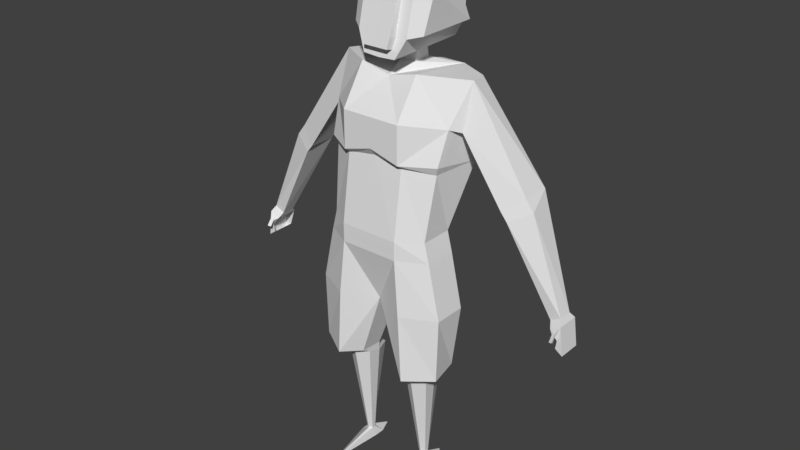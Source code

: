 # Source: player_mirror.blend  (saved by Blender 2.78.0; exported with 4.5.12 LTS)
import bpy
from mathutils import Matrix  # noqa: F401  (used for matrix-valued properties, if any)

bpy.ops.wm.read_factory_settings(use_empty=True)
scene = bpy.context.scene
scene.name = 'Scene'

# ---- collections
col_collection_1 = bpy.data.collections.new('Collection 1'); scene.collection.children.link(col_collection_1)

# ---- materials (node trees are filled in below, after node groups)
mat_uv = bpy.data.materials.new('UV')
mat_uv.alpha_threshold = 0.0
mat_uv.use_transparent_shadow = False
mat_uv.roughness = 0.5

# ---- material node trees

# ---- world
world_world = bpy.data.worlds.new('World'); scene.world = world_world
world_world.color = (0.05088, 0.05088, 0.05088)
world_world.use_sun_shadow = False
world_world.sun_shadow_jitter_overblur = 0.0
world_world.cycles.sampling_method = 'MANUAL'

# ---- meshes
me_cylinder = bpy.data.meshes.new('Cylinder')
me_cylinder.from_pydata([(-3.877, 1.312, -2.013), (-3.877, 3.47, 8.328), (-3.485, 1.085, -2.013), (-2.467, 0.8141, 9.121), (-3.485, 0.6331, -2.013), (-2.467, -0.8141, 9.678), (-3.877, 0.407, -2.013), (-3.877, -1.628, 9.678), (-4.268, 0.6331, -2.013), (-5.41, -0.8141, 9.678), (-4.268, 1.085, -2.013), (-5.287, 0.8141, 9.121), (-3.877, 1.628, 10.11), (-2.467, 0.8141, 10.11), (-5.532, 0.8141, 10.11), (-3.877, 3.742, -3.149), (-3.243, 2.164, -3.149), (-3.243, 1.008, -3.149), (-3.877, -5.397, -3.149), (-5.308, 1.008, -3.149), (-5.308, 2.164, -3.149), (-3.877, 2.989, 11.77), (-2.448, -1.848, 10.28), (-4.328, -3.695, 10.28), (-7.506, -1.848, 10.65), (-6.709, 1.848, 10.65), (-3.907, 3.695, 17.92), (0.0, 1.848, 17.92), (0.0, -1.848, 17.92), (-3.907, -3.695, 17.92), (-7.721, -1.848, 17.92), (-7.721, 1.848, 17.92), (-3.324, 3.695, 24.1), (-3.324, -3.527, 24.1), (-6.376, -1.848, 24.05), (-6.376, 1.848, 24.05), (0.0, 1.848, 24.1), (0.0, -3.527, 24.1), (-3.324, 3.695, 26.18), (-3.324, -3.527, 26.18), (-5.819, -1.848, 26.24), (-5.819, 1.848, 26.24), (0.0, 1.848, 26.18), (0.0, -3.527, 26.18), (-3.324, 5.789, 32.28), (-3.324, -2.427, 33.74), (-6.324, -0.748, 33.27), (-7.164, 4.356, 33.47), (0.0, 2.947, 32.28), (0.0, -2.427, 34.25), (-3.332, -3.073, 34.18), (-6.655, -1.063, 34.17), (0.0, -3.073, 35.09), (-3.332, 7.311, 41.73), (-3.332, -0.2735, 42.58), (-7.798, 2.76, 42.17), (-7.164, 5.085, 41.96), (0.0, 7.311, 41.73), (0.0, -0.2735, 41.81), (-7.115, 4.389, 38.89), (-6.937, 0.1443, 37.78), (-7.702, 1.372, 37.31), (-14.41, 2.535, 32.06), (-14.41, 5.745, 32.06), (-12.37, 4.645, 30.47), (-12.37, 1.436, 30.47), (-15.32, 2.535, 30.87), (-13.04, 1.436, 29.65), (-19.23, 3.823, 20.99), (-19.23, 2.258, 20.99), (-18.12, 3.823, 20.4), (-18.12, 2.258, 20.4), (-19.57, 4.337, 20.36), (-19.57, 1.744, 20.36), (-18.45, 4.337, 19.77), (-18.45, 1.744, 19.77), (-19.97, 4.337, 17.26), (-19.97, 1.744, 17.26), (-19.15, 4.337, 17.84), (-19.15, 1.744, 17.84), (-18.55, 4.337, 19.82), (-19.29, 1.744, 18.78), (-18.53, 4.337, 19.68), (-18.56, 4.322, 19.85), (-19.25, 1.285, 19.68), (-18.9, 1.367, 19.52), (-19.16, 1.504, 19.25), (-19.25, 0.7385, 18.98), (-18.9, 0.8992, 18.89), (-19.16, 1.169, 18.75), (-3.332, 7.947, 37.23), (0.0, 6.677, 37.23), (-3.332, -3.084, 38.35), (0.0, -3.084, 38.35), (0.0, 4.627, 42.58), (0.0, 2.68, 42.58), (-0.8894, 4.689, 42.58), (-0.916, 2.677, 42.58), (0.0, 4.362, 44.13), (0.0, 2.812, 43.82), (-0.8893, 4.424, 44.13), (-0.916, 2.809, 43.82), (0.0, 6.723, 44.44), (0.0, -1.648, 43.9), (-2.299, 7.05, 44.44), (-1.887, -1.665, 44.02), (0.0, 5.978, 52.31), (0.0, 0.4429, 53.31), (-2.76, 6.299, 52.25), (-2.9, 0.4272, 53.32), (-2.9, -1.152, 46.05), (-2.76, 7.934, 46.03), (0.0, 7.606, 46.03), (0.0, 0.04673, 50.96), (-2.76, 6.581, 50.21), (-2.9, 0.02979, 50.96), (0.0, 6.581, 50.21), (-4.465, 0.9658, 50.43), (-4.158, -0.2092, 46.36), (-4.018, 7.031, 46.35), (-1.625, 0.03724, 50.96), (0.0, -1.418, 44.86), (0.0, 8.181, 49.75), (-2.697, 8.181, 49.75), (-1.6, -1.144, 46.05), (-1.414, -1.428, 44.86), (-1.595, -1.957, 46.24), (-1.46, -0.7756, 51.16), (0.0, -0.7661, 51.16), (0.0, -2.231, 45.05), (-1.408, -2.241, 45.05), (-3.877, 1.44, -1.398), (-3.424, 1.069, -1.351), (-3.424, 0.5471, -1.318), (-3.877, 0.286, -1.318), (-4.336, 0.5471, -1.318), (-4.329, 1.069, -1.351)], [], [(131, 1, 3, 132), (132, 3, 5, 133), (133, 5, 7, 134), (134, 7, 9, 135), (5, 3, 13), (135, 9, 11, 136), (136, 11, 1, 131), (4, 6, 18, 17), (7, 5, 22, 23), (11, 9, 14), (3, 1, 12, 13), (1, 11, 14, 12), (15, 16, 17, 18, 19, 20), (10, 0, 15, 20), (6, 8, 19, 18), (2, 4, 17, 16), (8, 10, 20, 19), (0, 2, 16, 15), (13, 21, 26, 27), (13, 12, 21), (12, 14, 25, 21), (9, 7, 23, 24), (5, 13, 22), (14, 9, 24), (27, 26, 31, 30, 29, 28), (21, 25, 31, 26), (24, 23, 29, 30), (22, 13, 27, 28), (25, 24, 30, 31), (23, 22, 28, 29), (26, 31, 35, 32), (31, 30, 34, 35), (30, 29, 33, 34), (36, 27, 26, 32), (33, 29, 28, 37), (34, 33, 39, 40), (35, 34, 40, 41), (33, 37, 43, 39), (36, 32, 38, 42), (32, 35, 41, 38), (40, 39, 45, 46), (42, 38, 44, 48), (41, 40, 46, 47), (39, 43, 49, 45), (38, 41, 47, 44), (46, 45, 50, 51), (47, 46, 51), (45, 49, 52, 50), (50, 92, 60, 51), (91, 90, 53, 57), (47, 51, 60, 59), (92, 93, 58, 54), (54, 55, 60, 92), (61, 55, 62, 65), (60, 55, 61), (59, 60, 61), (62, 63, 66), (55, 56, 63, 62), (59, 61, 65, 64), (56, 59, 64, 63), (67, 66, 69, 71), (64, 65, 67), (65, 62, 66, 67), (70, 71, 75, 74), (66, 63, 68, 69), (64, 67, 71, 70), (63, 64, 70, 68), (73, 81, 86, 84), (68, 70, 74, 80, 83, 72), (71, 69, 73, 75), (69, 68, 72, 73), (78, 79, 77, 76), (73, 72, 76, 77), (84, 86, 89, 87), (72, 80, 82, 78, 76), (75, 73, 84, 85), (81, 75, 85, 86), (81, 73, 77, 79), (82, 80, 74), (72, 83, 80), (88, 87, 89), (86, 85, 88, 89), (85, 84, 87, 88), (55, 54, 53, 56), (57, 53, 54, 58, 95, 97, 96, 94), (48, 44, 90, 91), (50, 52, 93, 92), (44, 47, 59, 90), (53, 90, 59, 56), (94, 96, 100, 98), (100, 101, 105, 104), (96, 97, 101, 100), (97, 95, 99, 101), (115, 120, 113, 107, 109), (101, 99, 103, 105), (98, 100, 104, 102), (106, 108, 109, 107), (116, 114, 108, 106), (114, 115, 109, 108), (104, 105, 110, 111), (102, 104, 111, 112), (105, 103, 121, 125, 124, 110), (115, 114, 117), (114, 116, 122, 123), (125, 121, 129, 130), (119, 118, 117, 114), (110, 115, 117, 118), (114, 111, 119), (111, 110, 118, 119), (115, 110, 124, 120), (112, 111, 123, 122), (111, 114, 123), (126, 130, 129, 128, 127), (113, 120, 127, 128), (124, 125, 130, 126), (120, 124, 126, 127), (10, 136, 131, 0), (8, 135, 136, 10), (6, 134, 135, 8), (4, 133, 134, 6), (2, 132, 133, 4), (0, 131, 132, 2), (24, 25, 14)])
_uv = me_cylinder.uv_layers.new(name='UVMap')
_uv.uv.foreach_set('vector', [0.332, 0.2383, 0.3633, 0.3086, 0.3438, 0.3203, 0.3281, 0.2383, 0.3281, 0.2383, 0.3438, 0.3203, 0.332, 0.3281, 0.3242, 0.2422, 0.3242, 0.2422, 0.332, 0.3281, 0.3203, 0.3281, 0.3203, 0.2422, 0.3203, 0.2422, 0.3203, 0.3281, 0.3086, 0.3281, 0.3164, 0.2422, 0.332, 0.3281, 0.3438, 0.3203, 0.3477, 0.3281, 0.3164, 0.2422, 0.3086, 0.3281, 0.2969, 0.3203, 0.3125, 0.2383, 0.3125, 0.2383, 0.2969, 0.3203, 0.2773, 0.3047, 0.3086, 0.2383, 0.7812, 0.03906, 0.7734, 0.04297, 0.6719, 0.04297, 0.7812, 0.01953, 0.3945, 0.07812, 0.3945, 0.05078, 0.4414, 0.05078, 0.4414, 0.07812, 0.2969, 0.3203, 0.3086, 0.3281, 0.2969, 0.3281, 0.3438, 0.3203, 0.3633, 0.3086, 0.3594, 0.3242, 0.3477, 0.3281, 0.2773, 0.3047, 0.2969, 0.3203, 0.2969, 0.3281, 0.2812, 0.3242, 0.9336, 0.6172, 0.9297, 0.6172, 0.9297, 0.6172, 0.9219, 0.6172, 0.9297, 0.6172, 0.9297, 0.6172, 0.7852, 0.05078, 0.7891, 0.04297, 0.8438, 0.03906, 0.8086, 0.07812, 0.7734, 0.04297, 0.7812, 0.05078, 0.7812, 0.07812, 0.6719, 0.04297, 0.7852, 0.03906, 0.7812, 0.03906, 0.7812, 0.01953, 0.8086, 0.02344, 0.7812, 0.05078, 0.7852, 0.05078, 0.8086, 0.07812, 0.7812, 0.07812, 0.7891, 0.04297, 0.7852, 0.03906, 0.8086, 0.02344, 0.8438, 0.03906, 0.4414, 0.332, 0.4414, 0.2852, 0.5742, 0.2852, 0.5742, 0.332, 0.3945, 0.332, 0.3945, 0.2852, 0.4414, 0.2852, 0.3945, 0.2852, 0.3945, 0.2227, 0.4414, 0.2227, 0.4414, 0.2852, 0.3945, 0.1641, 0.3945, 0.07812, 0.4414, 0.07812, 0.4414, 0.1641, 0.3945, 0.05078, 0.4414, 0.01562, 0.4414, 0.05078, 0.3945, 0.2227, 0.3945, 0.1641, 0.4414, 0.1641, 0.5742, 0.01953, 0.5898, 0.01953, 0.6094, 0.01953, 0.6094, 0.05469, 0.5898, 0.05469, 0.5742, 0.05469, 0.4414, 0.2852, 0.4414, 0.2227, 0.5742, 0.2227, 0.5742, 0.2852, 0.4414, 0.1641, 0.4414, 0.07812, 0.5742, 0.07812, 0.5742, 0.1641, 0.4414, 0.05078, 0.4414, 0.01562, 0.5742, 0.01562, 0.5742, 0.05078, 0.4414, 0.2227, 0.4414, 0.1641, 0.5742, 0.1641, 0.5742, 0.2227, 0.4414, 0.07812, 0.4414, 0.05078, 0.5742, 0.05078, 0.5742, 0.07812, 0.2266, 0.3633, 0.1719, 0.3633, 0.1719, 0.4609, 0.2266, 0.4609, 0.1719, 0.3633, 0.1133, 0.3633, 0.1133, 0.4609, 0.1719, 0.4609, 0.1133, 0.3633, 0.0625, 0.3633, 0.0625, 0.4609, 0.1133, 0.4609, 0.2852, 0.4609, 0.2852, 0.3633, 0.2266, 0.3633, 0.2266, 0.4609, 0.0625, 0.4609, 0.0625, 0.3633, 0.01172, 0.3633, 0.01172, 0.4609, 0.918, 0.6562, 0.9531, 0.6562, 0.9531, 0.6758, 0.918, 0.6758, 0.875, 0.6562, 0.918, 0.6562, 0.918, 0.6758, 0.875, 0.6758, 0.9531, 0.6562, 0.9883, 0.6562, 0.9883, 0.6758, 0.9531, 0.6758, 0.8008, 0.6562, 0.8398, 0.6562, 0.8398, 0.6758, 0.8008, 0.6758, 0.8398, 0.6562, 0.875, 0.6562, 0.875, 0.6758, 0.8398, 0.6758, 0.2422, 0.007812, 0.3164, 0.007812, 0.3164, 0.1016, 0.2422, 0.1016, 0.01172, 0.007812, 0.09375, 0.007812, 0.09375, 0.1719, 0.01172, 0.1719, 0.1562, 0.007812, 0.2422, 0.007812, 0.2422, 0.1016, 0.1562, 0.1016, 0.3164, 0.007812, 0.3828, 0.007812, 0.3828, 0.1016, 0.3164, 0.1016, 0.09375, 0.007812, 0.1562, 0.007812, 0.1562, 0.1719, 0.09375, 0.1719, 0.2422, 0.1016, 0.3164, 0.1016, 0.3164, 0.1719, 0.2422, 0.1719, 0.1562, 0.1719, 0.2422, 0.1016, 0.2422, 0.1719, 0.3164, 0.1016, 0.3828, 0.1016, 0.3828, 0.1719, 0.3164, 0.1719, 0.3164, 0.1719, 0.3164, 0.2383, 0.2422, 0.2383, 0.2422, 0.1719, 0.01172, 0.2383, 0.09375, 0.2383, 0.09375, 0.3008, 0.01172, 0.3516, 0.1562, 0.1719, 0.2422, 0.1719, 0.2422, 0.2383, 0.1562, 0.2383, 0.3164, 0.2383, 0.3828, 0.2383, 0.3828, 0.3516, 0.3164, 0.3008, 0.3164, 0.3008, 0.2422, 0.2695, 0.2422, 0.2383, 0.3164, 0.2383, 0.8945, 0.9609, 0.8477, 0.9609, 0.8477, 0.8242, 0.8945, 0.8242, 0.8945, 0.9805, 0.8477, 0.9609, 0.8945, 0.9609, 0.9297, 0.9609, 0.8945, 0.9805, 0.8945, 0.9609, 0.75, 0.9844, 0.7148, 0.9844, 0.75, 0.9688, 0.8477, 0.9609, 0.8125, 0.9609, 0.8125, 0.8242, 0.8477, 0.8242, 0.9297, 0.9609, 0.8945, 0.9609, 0.8945, 0.8242, 0.9297, 0.8242, 0.9844, 0.9609, 0.9297, 0.9609, 0.9297, 0.8242, 0.9844, 0.8242, 0.8945, 0.8086, 0.8477, 0.8086, 0.8906, 0.6953, 0.8945, 0.6953, 0.832, 0.9844, 0.7969, 0.9844, 0.7969, 0.9688, 0.7969, 0.9844, 0.75, 0.9844, 0.75, 0.9688, 0.7969, 0.9688, 0.6445, 0.207, 0.6602, 0.2148, 0.7148, 0.2227, 0.6172, 0.2227, 0.8477, 0.8086, 0.8125, 0.8242, 0.8125, 0.6953, 0.8906, 0.6953, 0.9297, 0.8242, 0.8945, 0.8086, 0.8945, 0.6953, 0.9297, 0.6953, 0.9844, 0.8242, 0.9297, 0.8242, 0.9297, 0.6953, 0.9844, 0.6953, 0.668, 0.1719, 0.6875, 0.1719, 0.6875, 0.1836, 0.6797, 0.1914, 0.6484, 0.1953, 0.6445, 0.207, 0.6172, 0.2227, 0.6172, 0.1719, 0.6172, 0.2148, 0.6406, 0.1719, 0.6602, 0.2148, 0.6641, 0.2031, 0.668, 0.1719, 0.7148, 0.2227, 0.6641, 0.2031, 0.6484, 0.1953, 0.6406, 0.1719, 0.668, 0.1719, 0.6094, 0.1328, 0.6875, 0.1328, 0.668, 0.1328, 0.6406, 0.1328, 0.668, 0.1719, 0.6406, 0.1719, 0.6406, 0.1328, 0.668, 0.1328, 0.6797, 0.1914, 0.6875, 0.1836, 0.6836, 0.1914, 0.6836, 0.1914, 0.6406, 0.1719, 0.6172, 0.1719, 0.6094, 0.1719, 0.6094, 0.1328, 0.6406, 0.1328, 0.7148, 0.2227, 0.668, 0.1719, 0.6797, 0.1914, 0.6875, 0.1953, 0.6875, 0.1719, 0.7148, 0.2227, 0.6875, 0.1953, 0.6875, 0.1836, 0.6875, 0.1719, 0.668, 0.1719, 0.668, 0.1328, 0.6875, 0.1328, 0.6094, 0.1719, 0.6172, 0.1719, 0.6172, 0.2227, 0.6406, 0.1719, 0.6172, 0.2148, 0.6172, 0.1719, 0.6836, 0.1914, 0.6836, 0.1914, 0.6836, 0.1914, 0.6875, 0.1836, 0.6875, 0.1953, 0.6836, 0.1914, 0.6836, 0.1914, 0.6875, 0.1953, 0.6797, 0.1914, 0.6836, 0.1914, 0.6836, 0.1914, 0.2422, 0.2695, 0.3164, 0.3008, 0.09375, 0.3008, 0.1562, 0.2695, 0.01172, 0.3516, 0.09375, 0.3008, 0.3164, 0.3008, 0.3828, 0.3516, 0.2422, 0.3516, 0.2422, 0.3516, 0.2109, 0.3516, 0.1992, 0.3516, 0.01172, 0.1719, 0.09375, 0.1719, 0.09375, 0.2383, 0.01172, 0.2383, 0.3164, 0.1719, 0.3828, 0.1719, 0.3828, 0.2383, 0.3164, 0.2383, 0.09375, 0.1719, 0.1562, 0.1719, 0.1562, 0.2383, 0.09375, 0.2383, 0.09375, 0.3008, 0.09375, 0.2383, 0.1562, 0.2383, 0.1562, 0.2695, 0.9727, 0.6172, 0.957, 0.6172, 0.9492, 0.5898, 0.9648, 0.5898, 0.8633, 0.4648, 0.8359, 0.4688, 0.7695, 0.4531, 0.9023, 0.4375, 0.957, 0.6172, 0.918, 0.6172, 0.9219, 0.5898, 0.9492, 0.5898, 0.918, 0.6172, 0.9023, 0.6172, 0.9023, 0.5898, 0.9219, 0.5898, 0.7734, 0.3164, 0.7695, 0.2969, 0.7344, 0.2656, 0.7812, 0.2188, 0.8203, 0.2734, 0.8359, 0.4688, 0.8359, 0.4883, 0.7578, 0.4844, 0.7695, 0.4531, 0.8672, 0.4844, 0.8633, 0.4648, 0.9023, 0.4375, 0.918, 0.4766, 0.9336, 0.2344, 0.8984, 0.2969, 0.8203, 0.2734, 0.7812, 0.2188, 0.9805, 0.2969, 0.9141, 0.332, 0.8984, 0.2969, 0.9336, 0.2344, 0.9141, 0.332, 0.7734, 0.3164, 0.8203, 0.2734, 0.8984, 0.2969, 0.9023, 0.4375, 0.7695, 0.4531, 0.7734, 0.4141, 0.9102, 0.4102, 0.918, 0.4766, 0.9023, 0.4375, 0.9102, 0.4102, 0.9609, 0.4453, 0.7695, 0.4531, 0.7578, 0.4844, 0.7383, 0.4727, 0.7539, 0.4492, 0.7422, 0.4219, 0.7734, 0.4141, 0.7734, 0.3164, 0.9141, 0.332, 0.8242, 0.3281, 0.9141, 0.332, 0.9805, 0.2969, 0.9961, 0.3477, 0.9375, 0.3555, 0.9187, 0.03627, 0.9486, 0.02647, 0.9496, 0.04644, 0.9258, 0.04688, 0.9062, 0.4102, 0.8242, 0.4102, 0.8242, 0.332, 0.9062, 0.332, 0.7969, 0.4102, 0.7969, 0.332, 0.8242, 0.332, 0.8242, 0.4102, 0.9102, 0.3711, 0.9102, 0.4023, 0.9062, 0.3789, 0.9102, 0.4102, 0.7734, 0.4141, 0.832, 0.4219, 0.918, 0.4219, 0.7734, 0.3164, 0.7734, 0.4141, 0.7422, 0.4219, 0.7695, 0.2969, 0.9609, 0.4453, 0.9102, 0.4102, 0.9375, 0.3555, 0.9961, 0.3477, 0.9102, 0.4102, 0.9141, 0.332, 0.9375, 0.3555, 0.9258, 0.06641, 0.9258, 0.04688, 0.9496, 0.04644, 0.9496, 0.156, 0.9258, 0.1562, 0.9338, 0.1792, 0.9056, 0.1563, 0.9258, 0.1562, 0.9496, 0.156, 0.9062, 0.06641, 0.9187, 0.03627, 0.9258, 0.04688, 0.9258, 0.06641, 0.9056, 0.1563, 0.9062, 0.06641, 0.9258, 0.06641, 0.9258, 0.1562, 0.3125, 0.2344, 0.3125, 0.2383, 0.3086, 0.2383, 0.3086, 0.2344, 0.3164, 0.2383, 0.3164, 0.2422, 0.3125, 0.2383, 0.3125, 0.2344, 0.3203, 0.2383, 0.3203, 0.2422, 0.3164, 0.2422, 0.3164, 0.2383, 0.3242, 0.2383, 0.3242, 0.2422, 0.3203, 0.2422, 0.3203, 0.2383, 0.3281, 0.2344, 0.3281, 0.2383, 0.3242, 0.2422, 0.3242, 0.2383, 0.332, 0.2344, 0.332, 0.2383, 0.3281, 0.2383, 0.3281, 0.2344, 0.4414, 0.1641, 0.4414, 0.2227, 0.3945, 0.2227])
me_cylinder.materials.append(mat_uv)
me_cylinder.use_remesh_preserve_volume = False
me_cylinder.use_remesh_preserve_attributes = False
me_cylinder.use_mirror_vertex_groups = False
me_cylinder.use_paint_bone_selection = False
me_cylinder.use_paint_mask = True
me_cylinder.update()

# ---- objects
ob_cylinder = bpy.data.objects.new('Cylinder', me_cylinder)
ob_side = bpy.data.objects.new('side', None)
ob_front = bpy.data.objects.new('front', None)

# ---- transforms, parenting, visibility, modifiers, constraints
ob_cylinder.location = (0.0, 0.0, 0.1774)
ob_cylinder.scale = (0.05614, 0.05614, 0.05614)
ob_cylinder.show_in_front = True
ob_cylinder.lineart.crease_threshold = 0.0
_m = ob_cylinder.modifiers.new('Mirror', 'MIRROR')
_m.use_clip = True
ob_side.location = (0.0, 2.943, -0.1753)
ob_side.rotation_euler = (1.571, 0.0, 4.712)
ob_side.scale = (8.0, 8.0, 1.0)
ob_side.empty_display_type = 'IMAGE'
ob_side.empty_image_offset = (0.0, 0.0)
ob_side.color = (1.0, 1.0, 1.0, 0.4978)
ob_side.hide_viewport = True
ob_side.hide_select = True
ob_side.show_transparent = True
ob_side.show_in_front = True
ob_side.lineart.crease_threshold = 0.0
ob_front.location = (-5.738, 0.1173, -0.1748)
ob_front.rotation_euler = (1.571, 0.0, 0.0)
ob_front.scale = (8.0, 8.0, 1.0)
ob_front.empty_display_type = 'IMAGE'
ob_front.empty_image_offset = (0.0, 0.0)
ob_front.color = (1.0, 1.0, 1.0, 0.4978)
ob_front.hide_viewport = True
ob_front.hide_select = True
ob_front.show_transparent = True
ob_front.show_in_front = True
ob_front.lineart.crease_threshold = 0.0

# ---- collection membership
col_collection_1.objects.link(ob_cylinder)
col_collection_1.objects.link(ob_side)
col_collection_1.objects.link(ob_front)

# ---- scene / render settings (as saved in the file)
scene.frame_start = 1; scene.frame_end = 250; scene.frame_set(1)
scene.render.engine = 'BLENDER_EEVEE_NEXT'
scene.render.resolution_percentage = 50
scene.render.dither_intensity = 0.0
scene.cycles.use_denoising = False
scene.cycles.samples = 128
scene.cycles.sampling_pattern = 'TABULATED_SOBOL'
scene.cycles.light_sampling_threshold = 0.0
scene.cycles.use_adaptive_sampling = False
scene.cycles.use_light_tree = False
scene.cycles.blur_glossy = 0.0
scene.cycles.sample_clamp_indirect = 0.0
scene.view_settings.view_transform = 'Standard'
bpy.context.view_layer.update()

# ---- added for rendering (the .blend has no active camera and no usable light): camera, sun
cam_auto = bpy.data.cameras.new('AutoCamera')
cam_auto.lens = 50.0
cam_auto.sensor_width = 36.0
cam_auto.clip_end = 1000.0
ob_auto_camera = bpy.data.objects.new('AutoCamera', cam_auto)
scene.collection.objects.link(ob_auto_camera)
ob_auto_camera.location = (3.66112, -4.3152, 4.51466)
ob_auto_camera.rotation_euler = (1.09748, -7.21219e-08, 0.694738)
scene.camera = ob_auto_camera
light_auto_sun = bpy.data.lights.new('AutoSun', 'SUN')
light_auto_sun.energy = 3.0
light_auto_sun.angle = 0.0523599
ob_auto_sun = bpy.data.objects.new('AutoSun', light_auto_sun)
scene.collection.objects.link(ob_auto_sun)
ob_auto_sun.rotation_euler = (0.872665, 0.174533, 0.523599)
bpy.context.view_layer.update()

